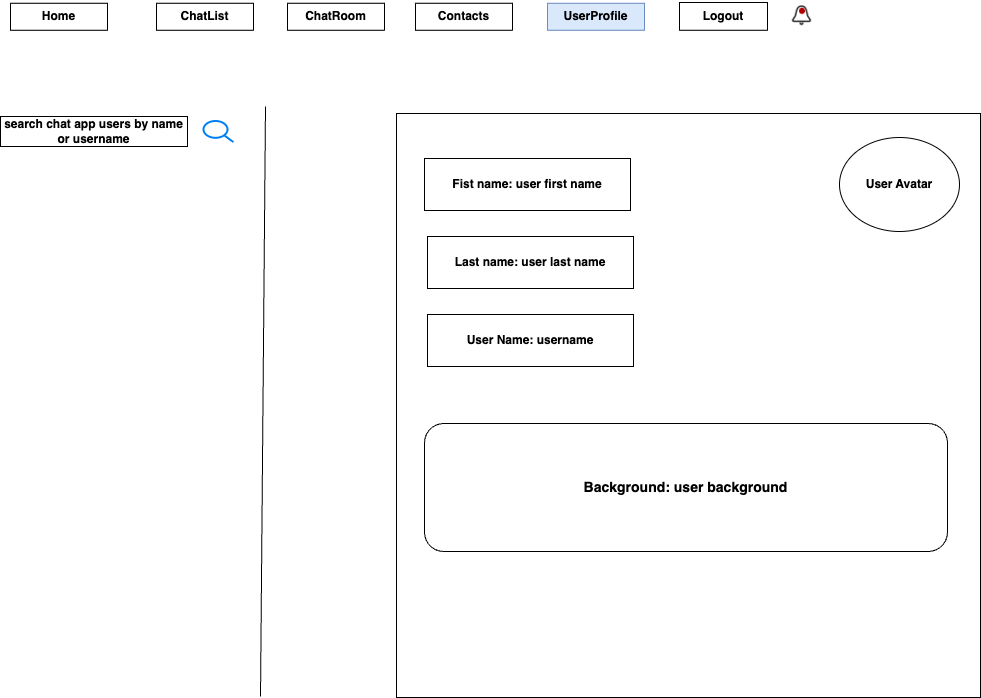

The diagram above was exported from draw.io. Its source (the exported page's mxGraphModel, read from the mxfile embedded in the PNG):
<mxGraphModel dx="1394" dy="685" grid="0" gridSize="10" guides="1" tooltips="1" connect="1" arrows="1" fold="1" page="1" pageScale="1" pageWidth="1100" pageHeight="850" math="0" shadow="0">
  <root>
    <mxCell id="0" />
    <mxCell id="1" parent="0" />
    <mxCell id="h_TD61MmQ4_HUP2l9zH2-1" value="Home" style="rounded=0;whiteSpace=wrap;html=1;fontStyle=1" vertex="1" parent="1">
      <mxGeometry x="119" y="52.75" width="97" height="27" as="geometry" />
    </mxCell>
    <mxCell id="h_TD61MmQ4_HUP2l9zH2-2" value="ChatList" style="rounded=0;whiteSpace=wrap;html=1;fontStyle=1" vertex="1" parent="1">
      <mxGeometry x="265" y="52.75" width="97" height="27" as="geometry" />
    </mxCell>
    <mxCell id="h_TD61MmQ4_HUP2l9zH2-3" value="ChatRoom" style="rounded=0;whiteSpace=wrap;html=1;fontStyle=1" vertex="1" parent="1">
      <mxGeometry x="396" y="52.75" width="97" height="27" as="geometry" />
    </mxCell>
    <mxCell id="h_TD61MmQ4_HUP2l9zH2-4" value="Contacts" style="rounded=0;whiteSpace=wrap;html=1;fontStyle=1" vertex="1" parent="1">
      <mxGeometry x="524" y="52.75" width="97" height="27" as="geometry" />
    </mxCell>
    <mxCell id="h_TD61MmQ4_HUP2l9zH2-5" value="UserProfile" style="rounded=0;whiteSpace=wrap;html=1;fillColor=#dae8fc;strokeColor=#6c8ebf;fontStyle=1" vertex="1" parent="1">
      <mxGeometry x="656" y="52.75" width="97" height="27" as="geometry" />
    </mxCell>
    <mxCell id="h_TD61MmQ4_HUP2l9zH2-6" value="Logout" style="rounded=0;whiteSpace=wrap;html=1;fontStyle=1" vertex="1" parent="1">
      <mxGeometry x="788" y="52" width="88" height="27.75" as="geometry" />
    </mxCell>
    <mxCell id="h_TD61MmQ4_HUP2l9zH2-9" value="search chat app users by name or username" style="rounded=0;whiteSpace=wrap;html=1;fontStyle=1" vertex="1" parent="1">
      <mxGeometry x="109" y="166" width="187" height="30" as="geometry" />
    </mxCell>
    <mxCell id="h_TD61MmQ4_HUP2l9zH2-13" value="" style="shape=image;html=1;verticalAlign=top;verticalLabelPosition=bottom;labelBackgroundColor=#ffffff;imageAspect=0;aspect=fixed;image=https://cdn0.iconfinder.com/data/icons/ui-interface-6/24/notification-128.png" vertex="1" parent="1">
      <mxGeometry x="895" y="50.38" width="31" height="31" as="geometry" />
    </mxCell>
    <mxCell id="h_TD61MmQ4_HUP2l9zH2-14" value="" style="shape=waypoint;sketch=0;fillStyle=solid;size=6;pointerEvents=1;points=[];fillColor=#e51400;resizable=0;rotatable=0;perimeter=centerPerimeter;snapToPoint=1;fontColor=#ffffff;strokeColor=#B20000;fontStyle=1" vertex="1" parent="1">
      <mxGeometry x="900.5" y="50.379999999999995" width="20" height="20" as="geometry" />
    </mxCell>
    <mxCell id="h_TD61MmQ4_HUP2l9zH2-15" value="" style="html=1;verticalLabelPosition=bottom;align=center;labelBackgroundColor=#ffffff;verticalAlign=top;strokeWidth=2;strokeColor=#0080F0;shadow=0;dashed=0;shape=mxgraph.ios7.icons.looking_glass;" vertex="1" parent="1">
      <mxGeometry x="312" y="170.5" width="30" height="21" as="geometry" />
    </mxCell>
    <mxCell id="h_TD61MmQ4_HUP2l9zH2-18" value="" style="endArrow=none;html=1;rounded=0;" edge="1" parent="1">
      <mxGeometry width="50" height="50" relative="1" as="geometry">
        <mxPoint x="369" y="746" as="sourcePoint" />
        <mxPoint x="374" y="156" as="targetPoint" />
      </mxGeometry>
    </mxCell>
    <mxCell id="h_TD61MmQ4_HUP2l9zH2-20" value="" style="whiteSpace=wrap;html=1;aspect=fixed;" vertex="1" parent="1">
      <mxGeometry x="505" y="163" width="584" height="584" as="geometry" />
    </mxCell>
    <mxCell id="h_TD61MmQ4_HUP2l9zH2-21" value="User Avatar" style="ellipse;whiteSpace=wrap;html=1;fontStyle=1" vertex="1" parent="1">
      <mxGeometry x="948" y="187" width="120" height="94" as="geometry" />
    </mxCell>
    <mxCell id="h_TD61MmQ4_HUP2l9zH2-23" value="Fist name: user first name" style="rounded=0;whiteSpace=wrap;html=1;fontStyle=1" vertex="1" parent="1">
      <mxGeometry x="533" y="208" width="206" height="52" as="geometry" />
    </mxCell>
    <mxCell id="h_TD61MmQ4_HUP2l9zH2-24" value="Last name: user last name" style="rounded=0;whiteSpace=wrap;html=1;fontStyle=1" vertex="1" parent="1">
      <mxGeometry x="536" y="286" width="206" height="52" as="geometry" />
    </mxCell>
    <mxCell id="h_TD61MmQ4_HUP2l9zH2-25" value="User Name: username" style="rounded=0;whiteSpace=wrap;html=1;fontStyle=1" vertex="1" parent="1">
      <mxGeometry x="536" y="364" width="206" height="52" as="geometry" />
    </mxCell>
    <mxCell id="h_TD61MmQ4_HUP2l9zH2-28" value="Background: user background" style="rounded=1;whiteSpace=wrap;html=1;fontStyle=1;fontSize=14;" vertex="1" parent="1">
      <mxGeometry x="533" y="473" width="523" height="128" as="geometry" />
    </mxCell>
  </root>
</mxGraphModel>